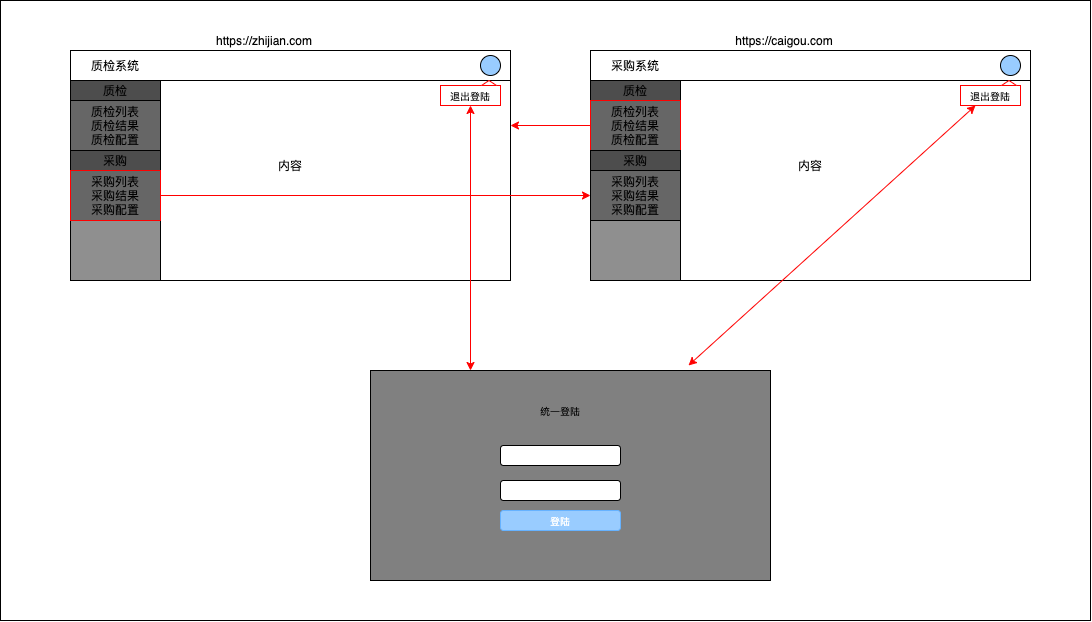

The diagram above was exported from draw.io. Its source (the exported page's mxGraphModel, read from the mxfile embedded in the PNG):
<mxGraphModel dx="5815" dy="3085" grid="1" gridSize="10" guides="1" tooltips="1" connect="1" arrows="1" fold="1" page="1" pageScale="1" pageWidth="827" pageHeight="1169" math="0" shadow="0">
  <root>
    <mxCell id="0" />
    <mxCell id="1" parent="0" />
    <mxCell id="38" value="" style="rounded=0;whiteSpace=wrap;html=1;" vertex="1" parent="1">
      <mxGeometry x="70" y="130" width="1090" height="620" as="geometry" />
    </mxCell>
    <mxCell id="2" value="内容" style="rounded=0;whiteSpace=wrap;html=1;" parent="1" vertex="1">
      <mxGeometry x="140" y="180" width="440" height="230" as="geometry" />
    </mxCell>
    <mxCell id="3" value="" style="rounded=0;whiteSpace=wrap;html=1;" parent="1" vertex="1">
      <mxGeometry x="140" y="180" width="440" height="30" as="geometry" />
    </mxCell>
    <mxCell id="4" value="" style="rounded=0;whiteSpace=wrap;html=1;fillColor=#8F8F8F;" parent="1" vertex="1">
      <mxGeometry x="140" y="210" width="90" height="200" as="geometry" />
    </mxCell>
    <mxCell id="5" value="质检系统" style="text;html=1;strokeColor=none;fillColor=none;align=center;verticalAlign=middle;whiteSpace=wrap;rounded=0;" parent="1" vertex="1">
      <mxGeometry x="150" y="185" width="70" height="20" as="geometry" />
    </mxCell>
    <mxCell id="7" value="质检" style="rounded=0;whiteSpace=wrap;html=1;fillColor=#4D4D4D;" parent="1" vertex="1">
      <mxGeometry x="140" y="210" width="90" height="20" as="geometry" />
    </mxCell>
    <mxCell id="8" value="质检列表&lt;br&gt;质检结果&lt;br&gt;质检配置" style="rounded=0;whiteSpace=wrap;html=1;fillColor=#666666;" parent="1" vertex="1">
      <mxGeometry x="140" y="230" width="90" height="50" as="geometry" />
    </mxCell>
    <mxCell id="9" value="采购" style="rounded=0;whiteSpace=wrap;html=1;fillColor=#4D4D4D;" parent="1" vertex="1">
      <mxGeometry x="140" y="280" width="90" height="20" as="geometry" />
    </mxCell>
    <mxCell id="10" value="采购列表&lt;br&gt;采购结果&lt;br&gt;采购配置" style="rounded=0;whiteSpace=wrap;html=1;fillColor=#666666;strokeColor=#FF0000;" parent="1" vertex="1">
      <mxGeometry x="140" y="300" width="90" height="50" as="geometry" />
    </mxCell>
    <mxCell id="11" value="" style="ellipse;whiteSpace=wrap;html=1;aspect=fixed;fillColor=#99CCFF;" parent="1" vertex="1">
      <mxGeometry x="550" y="185" width="20" height="20" as="geometry" />
    </mxCell>
    <mxCell id="12" value="https://zhijian.com" style="text;html=1;strokeColor=none;fillColor=none;align=center;verticalAlign=middle;whiteSpace=wrap;rounded=0;" parent="1" vertex="1">
      <mxGeometry x="314" y="160" width="40" height="20" as="geometry" />
    </mxCell>
    <mxCell id="13" value="内容" style="rounded=0;whiteSpace=wrap;html=1;" parent="1" vertex="1">
      <mxGeometry x="660" y="180" width="440" height="230" as="geometry" />
    </mxCell>
    <mxCell id="14" value="" style="rounded=0;whiteSpace=wrap;html=1;" parent="1" vertex="1">
      <mxGeometry x="660" y="180" width="440" height="30" as="geometry" />
    </mxCell>
    <mxCell id="15" value="" style="rounded=0;whiteSpace=wrap;html=1;fillColor=#8F8F8F;" parent="1" vertex="1">
      <mxGeometry x="660" y="210" width="90" height="200" as="geometry" />
    </mxCell>
    <mxCell id="16" value="采购系统" style="text;html=1;strokeColor=none;fillColor=none;align=center;verticalAlign=middle;whiteSpace=wrap;rounded=0;" parent="1" vertex="1">
      <mxGeometry x="670" y="185" width="70" height="20" as="geometry" />
    </mxCell>
    <mxCell id="17" value="质检" style="rounded=0;whiteSpace=wrap;html=1;fillColor=#4D4D4D;" parent="1" vertex="1">
      <mxGeometry x="660" y="210" width="90" height="20" as="geometry" />
    </mxCell>
    <mxCell id="18" value="质检列表&lt;br&gt;质检结果&lt;br&gt;质检配置" style="rounded=0;whiteSpace=wrap;html=1;fillColor=#666666;strokeColor=#FF0000;" parent="1" vertex="1">
      <mxGeometry x="660" y="230" width="90" height="50" as="geometry" />
    </mxCell>
    <mxCell id="19" value="采购" style="rounded=0;whiteSpace=wrap;html=1;fillColor=#4D4D4D;" parent="1" vertex="1">
      <mxGeometry x="660" y="280" width="90" height="20" as="geometry" />
    </mxCell>
    <mxCell id="20" value="采购列表&lt;br&gt;采购结果&lt;br&gt;采购配置" style="rounded=0;whiteSpace=wrap;html=1;fillColor=#666666;" parent="1" vertex="1">
      <mxGeometry x="660" y="300" width="90" height="50" as="geometry" />
    </mxCell>
    <mxCell id="21" value="" style="ellipse;whiteSpace=wrap;html=1;aspect=fixed;fillColor=#99CCFF;" parent="1" vertex="1">
      <mxGeometry x="1070" y="185" width="20" height="20" as="geometry" />
    </mxCell>
    <mxCell id="22" value="https://caigou.com" style="text;html=1;strokeColor=none;fillColor=none;align=center;verticalAlign=middle;whiteSpace=wrap;rounded=0;" parent="1" vertex="1">
      <mxGeometry x="834" y="160" width="40" height="20" as="geometry" />
    </mxCell>
    <mxCell id="23" value="" style="endArrow=classic;html=1;entryX=0;entryY=0.5;entryDx=0;entryDy=0;strokeColor=#FF0000;exitX=1;exitY=0.5;exitDx=0;exitDy=0;" parent="1" source="10" target="20" edge="1">
      <mxGeometry width="50" height="50" relative="1" as="geometry">
        <mxPoint x="580" y="325" as="sourcePoint" />
        <mxPoint x="590" y="350" as="targetPoint" />
      </mxGeometry>
    </mxCell>
    <mxCell id="24" value="" style="endArrow=classic;html=1;strokeColor=#FF0000;exitX=0;exitY=0.5;exitDx=0;exitDy=0;" parent="1" source="18" edge="1">
      <mxGeometry width="50" height="50" relative="1" as="geometry">
        <mxPoint x="520" y="400" as="sourcePoint" />
        <mxPoint x="580" y="255" as="targetPoint" />
      </mxGeometry>
    </mxCell>
    <mxCell id="25" value="退出登陆" style="rounded=0;whiteSpace=wrap;html=1;strokeColor=#FF0000;fillColor=#FFFFFF;fontSize=10;verticalAlign=middle;" parent="1" vertex="1">
      <mxGeometry x="510" y="215" width="60" height="20" as="geometry" />
    </mxCell>
    <mxCell id="26" value="" style="triangle;whiteSpace=wrap;html=1;fontSize=10;strokeColor=#FF0000;fillColor=#FFFFFF;verticalAlign=middle;rotation=-90;" parent="1" vertex="1">
      <mxGeometry x="556" y="205" width="5" height="15" as="geometry" />
    </mxCell>
    <mxCell id="27" value="退出登陆" style="rounded=0;whiteSpace=wrap;html=1;strokeColor=#FF0000;fillColor=#FFFFFF;fontSize=10;verticalAlign=middle;" parent="1" vertex="1">
      <mxGeometry x="1030" y="215" width="60" height="20" as="geometry" />
    </mxCell>
    <mxCell id="28" value="" style="triangle;whiteSpace=wrap;html=1;fontSize=10;strokeColor=#FF0000;fillColor=#FFFFFF;verticalAlign=middle;rotation=-90;" parent="1" vertex="1">
      <mxGeometry x="1076" y="205" width="5" height="15" as="geometry" />
    </mxCell>
    <mxCell id="29" value="" style="rounded=0;whiteSpace=wrap;html=1;fontSize=10;verticalAlign=middle;fillColor=#808080;" parent="1" vertex="1">
      <mxGeometry x="440" y="500" width="400" height="210" as="geometry" />
    </mxCell>
    <mxCell id="30" value="" style="rounded=1;whiteSpace=wrap;html=1;fontSize=10;strokeColor=#000000;fillColor=#FFFFFF;verticalAlign=middle;" parent="1" vertex="1">
      <mxGeometry x="570" y="575" width="120" height="20" as="geometry" />
    </mxCell>
    <mxCell id="31" value="" style="rounded=1;whiteSpace=wrap;html=1;fontSize=10;strokeColor=#000000;fillColor=#FFFFFF;verticalAlign=middle;" parent="1" vertex="1">
      <mxGeometry x="570" y="610" width="120" height="20" as="geometry" />
    </mxCell>
    <mxCell id="32" value="&lt;font color=&quot;#ffffff&quot;&gt;登陆&lt;/font&gt;" style="rounded=1;whiteSpace=wrap;html=1;fontSize=10;verticalAlign=middle;strokeColor=#66B2FF;fillColor=#99CCFF;" parent="1" vertex="1">
      <mxGeometry x="570" y="640" width="120" height="20" as="geometry" />
    </mxCell>
    <mxCell id="33" value="统一登陆" style="text;html=1;strokeColor=none;fillColor=none;align=center;verticalAlign=middle;whiteSpace=wrap;rounded=0;fontSize=10;" parent="1" vertex="1">
      <mxGeometry x="570" y="530" width="120" height="20" as="geometry" />
    </mxCell>
    <mxCell id="36" value="" style="endArrow=classic;startArrow=classic;html=1;fontSize=10;strokeColor=#FF0000;entryX=0.5;entryY=1;entryDx=0;entryDy=0;exitX=0.25;exitY=0;exitDx=0;exitDy=0;" parent="1" source="29" target="25" edge="1">
      <mxGeometry width="50" height="50" relative="1" as="geometry">
        <mxPoint x="710" y="460" as="sourcePoint" />
        <mxPoint x="760" y="410" as="targetPoint" />
      </mxGeometry>
    </mxCell>
    <mxCell id="37" value="" style="endArrow=classic;startArrow=classic;html=1;fontSize=10;strokeColor=#FF0000;entryX=0.25;entryY=1;entryDx=0;entryDy=0;exitX=0.795;exitY=-0.024;exitDx=0;exitDy=0;exitPerimeter=0;" parent="1" source="29" target="27" edge="1">
      <mxGeometry width="50" height="50" relative="1" as="geometry">
        <mxPoint x="710" y="460" as="sourcePoint" />
        <mxPoint x="760" y="410" as="targetPoint" />
      </mxGeometry>
    </mxCell>
  </root>
</mxGraphModel>